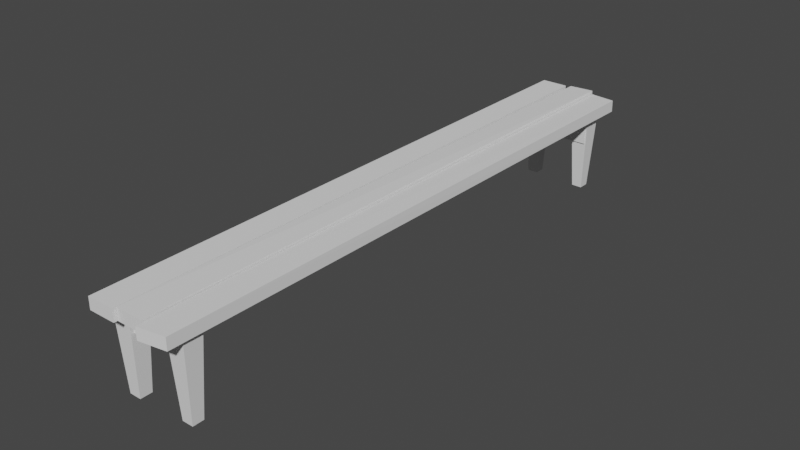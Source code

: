 # Source: Join_bench.blend  (saved by Blender 2.90.8; exported with 4.5.12 LTS)
import bpy
from mathutils import Matrix  # noqa: F401  (used for matrix-valued properties, if any)

bpy.ops.wm.read_factory_settings(use_empty=True)
scene = bpy.context.scene
scene.name = 'Scene'

# ---- collections
col_collection = bpy.data.collections.new('Collection'); scene.collection.children.link(col_collection)

# ---- world
world_world = bpy.data.worlds.new('World'); scene.world = world_world
world_world.use_nodes = True; world_world.node_tree.nodes.clear()
_N = world_world.node_tree.nodes; _L = world_world.node_tree.links
n0 = _N.new('ShaderNodeOutputWorld'); n0.name = 'World Output'; n0.location = (300, 300)
n1 = _N.new('ShaderNodeBackground'); n1.name = 'Background'; n1.location = (10, 300)
n1.inputs[0].default_value = (0.05088, 0.05088, 0.05088, 1.0)
_L.new(n1.outputs[0], n0.inputs[0])
n0.is_active_output = True
world_world.color = (0.05088, 0.05088, 0.05088)
world_world.use_sun_shadow = False
world_world.sun_shadow_jitter_overblur = 0.0

# ---- meshes
me_cube_005 = bpy.data.meshes.new('Cube.005')
me_cube_005.from_pydata([(-0.02955, -0.02955, -0.05), (-0.05, -0.05, 0.05), (-0.02955, 0.02955, -0.05), (-0.05, 0.05, 0.05), (0.02955, -0.02955, -0.05), (0.05, -0.05, 0.05), (0.02955, 0.02955, -0.05), (0.05, 0.05, 0.05), (0.06947, -0.1265, 0.05458), (0.06947, -0.1265, 0.04119), (0.06947, 2.873, 0.05458), (0.06947, 2.873, 0.04119), (-0.06837, -0.1265, 0.05458), (-0.06837, -0.1265, 0.04119), (-0.06837, 2.873, 0.05458), (-0.06837, 2.873, 0.04119), (0.2094, -0.1097, 0.05458), (0.2094, -0.1097, 0.04119), (0.2258, 2.888, 0.05542), (0.2291, 2.886, 0.04205), (0.07156, -0.1086, 0.05458), (0.07156, -0.1086, 0.04119), (0.08844, 2.895, 0.05368), (0.09171, 2.894, 0.04032), (0.3532, -0.1175, 0.05306), (0.3532, -0.1175, 0.03967), (0.3677, 2.859, 0.05234), (0.369, 2.858, 0.03896), (0.2173, -0.1408, 0.05306), (0.2173, -0.1408, 0.03967), (0.2318, 2.881, 0.05161), (0.2331, 2.88, 0.03822), (0.259, -0.01461, -0.05), (0.237, -0.03665, 0.05), (0.259, 0.0413, -0.05), (0.237, 0.06335, 0.05), (0.3149, -0.01461, -0.05), (0.337, -0.03665, 0.05), (0.3149, 0.0413, -0.05), (0.337, 0.06335, 0.05), (0.2628, 2.689, -0.05), (0.2398, 2.666, 0.05), (0.2628, 2.743, -0.05), (0.2398, 2.766, 0.05), (0.3169, 2.689, -0.05), (0.3398, 2.666, 0.05), (0.3169, 2.743, -0.05), (0.3398, 2.766, 0.05), (-0.01418, 2.682, -0.04764), (-0.03452, 2.661, 0.04764), (-0.01418, 2.736, -0.04764), (-0.03452, 2.757, 0.04764), (0.04044, 2.682, -0.04764), (0.06077, 2.661, 0.04764), (0.04044, 2.736, -0.04764), (0.06077, 2.757, 0.04764), (0.3277, -0.02835, 0.019), (-0.04346, -0.02835, 0.01817), (0.3277, 0.05504, 0.019), (-0.04346, 0.05504, 0.01817), (0.3268, -0.02835, 0.03774), (-0.0443, -0.02835, 0.0369), (0.3268, 0.05504, 0.03774), (-0.0443, 0.05504, 0.0369), (0.3261, 2.669, 0.008676), (-0.04506, 2.669, 0.007841), (0.3261, 2.753, 0.008676), (-0.04506, 2.753, 0.007841), (0.3252, 2.669, 0.02741), (-0.04589, 2.669, 0.02658), (0.3252, 2.753, 0.02741), (-0.04589, 2.753, 0.02658)], [], [(0, 1, 3, 2), (2, 3, 7, 6), (6, 7, 5, 4), (4, 5, 1, 0), (2, 6, 4, 0), (7, 3, 1, 5), (8, 9, 11, 10), (10, 11, 15, 14), (14, 15, 13, 12), (12, 13, 9, 8), (10, 14, 12, 8), (15, 11, 9, 13), (16, 17, 19, 18), (18, 19, 23, 22), (22, 23, 21, 20), (20, 21, 17, 16), (18, 22, 20, 16), (23, 19, 17, 21), (24, 25, 27, 26), (26, 27, 31, 30), (30, 31, 29, 28), (28, 29, 25, 24), (26, 30, 28, 24), (31, 27, 25, 29), (32, 33, 35, 34), (34, 35, 39, 38), (38, 39, 37, 36), (36, 37, 33, 32), (34, 38, 36, 32), (39, 35, 33, 37), (40, 41, 43, 42), (42, 43, 47, 46), (46, 47, 45, 44), (44, 45, 41, 40), (42, 46, 44, 40), (47, 43, 41, 45), (48, 49, 51, 50), (50, 51, 55, 54), (54, 55, 53, 52), (52, 53, 49, 48), (50, 54, 52, 48), (55, 51, 49, 53), (56, 57, 59, 58), (58, 59, 63, 62), (62, 63, 61, 60), (60, 61, 57, 56), (58, 62, 60, 56), (63, 59, 57, 61), (64, 65, 67, 66), (66, 67, 71, 70), (70, 71, 69, 68), (68, 69, 65, 64), (66, 70, 68, 64), (71, 67, 65, 69)])
_uv = me_cube_005.uv_layers.new(name='UVMap')
_uv.uv.foreach_set('vector', [0.375, 0.0, 0.625, 0.0, 0.625, 0.25, 0.375, 0.25, 0.375, 0.25, 0.625, 0.25, 0.625, 0.5, 0.375, 0.5, 0.375, 0.5, 0.625, 0.5, 0.625, 0.75, 0.375, 0.75, 0.375, 0.75, 0.625, 0.75, 0.625, 1.0, 0.375, 1.0, 0.125, 0.5, 0.375, 0.5, 0.375, 0.75, 0.125, 0.75, 0.625, 0.5, 0.875, 0.5, 0.875, 0.75, 0.625, 0.75, 0.375, 0.0, 0.625, 0.0, 0.625, 0.25, 0.375, 0.25, 0.375, 0.25, 0.625, 0.25, 0.625, 0.5, 0.375, 0.5, 0.375, 0.5, 0.625, 0.5, 0.625, 0.75, 0.375, 0.75, 0.375, 0.75, 0.625, 0.75, 0.625, 1.0, 0.375, 1.0, 0.125, 0.5, 0.375, 0.5, 0.375, 0.75, 0.125, 0.75, 0.625, 0.5, 0.875, 0.5, 0.875, 0.75, 0.625, 0.75, 0.375, 0.0, 0.625, 0.0, 0.625, 0.25, 0.375, 0.25, 0.375, 0.25, 0.625, 0.25, 0.625, 0.5, 0.375, 0.5, 0.375, 0.5, 0.625, 0.5, 0.625, 0.75, 0.375, 0.75, 0.375, 0.75, 0.625, 0.75, 0.625, 1.0, 0.375, 1.0, 0.125, 0.5, 0.375, 0.5, 0.375, 0.75, 0.125, 0.75, 0.625, 0.5, 0.875, 0.5, 0.875, 0.75, 0.625, 0.75, 0.375, 0.0, 0.625, 0.0, 0.625, 0.25, 0.375, 0.25, 0.375, 0.25, 0.625, 0.25, 0.625, 0.5, 0.375, 0.5, 0.375, 0.5, 0.625, 0.5, 0.625, 0.75, 0.375, 0.75, 0.375, 0.75, 0.625, 0.75, 0.625, 1.0, 0.375, 1.0, 0.125, 0.5, 0.375, 0.5, 0.375, 0.75, 0.125, 0.75, 0.625, 0.5, 0.875, 0.5, 0.875, 0.75, 0.625, 0.75, 0.375, 0.0, 0.625, 0.0, 0.625, 0.25, 0.375, 0.25, 0.375, 0.25, 0.625, 0.25, 0.625, 0.5, 0.375, 0.5, 0.375, 0.5, 0.625, 0.5, 0.625, 0.75, 0.375, 0.75, 0.375, 0.75, 0.625, 0.75, 0.625, 1.0, 0.375, 1.0, 0.125, 0.5, 0.375, 0.5, 0.375, 0.75, 0.125, 0.75, 0.625, 0.5, 0.875, 0.5, 0.875, 0.75, 0.625, 0.75, 0.375, 0.0, 0.625, 0.0, 0.625, 0.25, 0.375, 0.25, 0.375, 0.25, 0.625, 0.25, 0.625, 0.5, 0.375, 0.5, 0.375, 0.5, 0.625, 0.5, 0.625, 0.75, 0.375, 0.75, 0.375, 0.75, 0.625, 0.75, 0.625, 1.0, 0.375, 1.0, 0.125, 0.5, 0.375, 0.5, 0.375, 0.75, 0.125, 0.75, 0.625, 0.5, 0.875, 0.5, 0.875, 0.75, 0.625, 0.75, 0.375, 0.0, 0.625, 0.0, 0.625, 0.25, 0.375, 0.25, 0.375, 0.25, 0.625, 0.25, 0.625, 0.5, 0.375, 0.5, 0.375, 0.5, 0.625, 0.5, 0.625, 0.75, 0.375, 0.75, 0.375, 0.75, 0.625, 0.75, 0.625, 1.0, 0.375, 1.0, 0.125, 0.5, 0.375, 0.5, 0.375, 0.75, 0.125, 0.75, 0.625, 0.5, 0.875, 0.5, 0.875, 0.75, 0.625, 0.75, 0.375, 0.0, 0.625, 0.0, 0.625, 0.25, 0.375, 0.25, 0.375, 0.25, 0.625, 0.25, 0.625, 0.5, 0.375, 0.5, 0.375, 0.5, 0.625, 0.5, 0.625, 0.75, 0.375, 0.75, 0.375, 0.75, 0.625, 0.75, 0.625, 1.0, 0.375, 1.0, 0.125, 0.5, 0.375, 0.5, 0.375, 0.75, 0.125, 0.75, 0.625, 0.5, 0.875, 0.5, 0.875, 0.75, 0.625, 0.75, 0.375, 0.0, 0.625, 0.0, 0.625, 0.25, 0.375, 0.25, 0.375, 0.25, 0.625, 0.25, 0.625, 0.5, 0.375, 0.5, 0.375, 0.5, 0.625, 0.5, 0.625, 0.75, 0.375, 0.75, 0.375, 0.75, 0.625, 0.75, 0.625, 1.0, 0.375, 1.0, 0.125, 0.5, 0.375, 0.5, 0.375, 0.75, 0.125, 0.75, 0.625, 0.5, 0.875, 0.5, 0.875, 0.75, 0.625, 0.75])
me_cube_005.use_remesh_fix_poles = True
me_cube_005.use_remesh_preserve_attributes = False
me_cube_005.use_mirror_vertex_groups = False
me_cube_005.update()

# ---- objects
ob_cube_004 = bpy.data.objects.new('Cube.004', me_cube_005)

# ---- transforms, parenting, visibility, modifiers, constraints
ob_cube_004.location = (-0.1474, -1.391, -0.01565)
ob_cube_004.scale = (1.0, 1.0, 4.451)
ob_cube_004.lineart.crease_threshold = 0.0

# ---- collection membership
col_collection.objects.link(ob_cube_004)

# ---- scene / render settings (as saved in the file)
scene.frame_start = 1; scene.frame_end = 250; scene.frame_set(1)
scene.render.engine = 'BLENDER_EEVEE_NEXT'
scene.cycles.use_denoising = False
scene.cycles.samples = 128
scene.cycles.sampling_pattern = 'TABULATED_SOBOL'
scene.cycles.use_adaptive_sampling = False
scene.cycles.use_light_tree = False
scene.view_settings.view_transform = 'Filmic'
bpy.context.view_layer.update()

# ---- added for rendering (the .blend has no active camera and no usable light): camera, sun
cam_auto = bpy.data.cameras.new('AutoCamera')
cam_auto.lens = 50.0
cam_auto.sensor_width = 36.0
cam_auto.clip_end = 1000.0
ob_auto_camera = bpy.data.objects.new('AutoCamera', cam_auto)
scene.collection.objects.link(ob_auto_camera)
ob_auto_camera.location = (2.87412, -3.45893, 2.29338)
ob_auto_camera.rotation_euler = (1.09748, -7.21219e-08, 0.694738)
scene.camera = ob_auto_camera
light_auto_sun = bpy.data.lights.new('AutoSun', 'SUN')
light_auto_sun.energy = 3.0
light_auto_sun.angle = 0.0523599
ob_auto_sun = bpy.data.objects.new('AutoSun', light_auto_sun)
scene.collection.objects.link(ob_auto_sun)
ob_auto_sun.rotation_euler = (0.872665, 0.174533, 0.523599)
bpy.context.view_layer.update()

